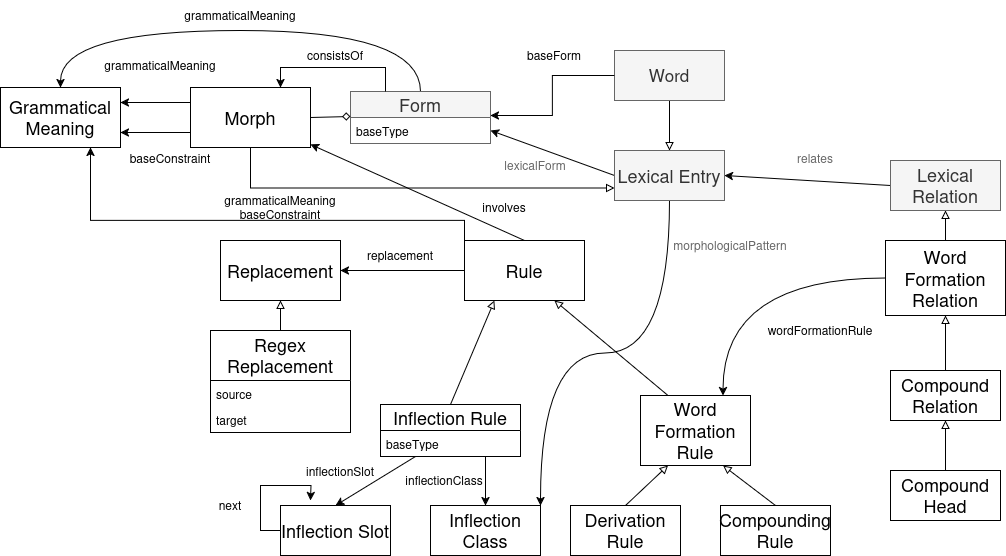

The diagram above was exported from draw.io. Its source (the exported page's mxGraphModel, read from the mxfile embedded in the PNG):
<mxGraphModel dx="2255" dy="827" grid="1" gridSize="10" guides="1" tooltips="1" connect="1" arrows="1" fold="1" page="1" pageScale="1" pageWidth="827" pageHeight="1169" math="0" shadow="0">
  <root>
    <mxCell id="WIyWlLk6GJQsqaUBKTNV-0" />
    <mxCell id="WIyWlLk6GJQsqaUBKTNV-1" parent="WIyWlLk6GJQsqaUBKTNV-0" />
    <mxCell id="NXbQSzumFVv9DS8A4gtQ-8" style="edgeStyle=none;rounded=0;orthogonalLoop=1;jettySize=auto;html=1;exitX=1;exitY=0.75;exitDx=0;exitDy=0;entryX=0;entryY=0.5;entryDx=0;entryDy=0;startArrow=classic;startFill=1;endArrow=none;endFill=0;" parent="WIyWlLk6GJQsqaUBKTNV-1" source="NXbQSzumFVv9DS8A4gtQ-10" target="NXbQSzumFVv9DS8A4gtQ-0" edge="1">
      <mxGeometry relative="1" as="geometry">
        <mxPoint x="359" y="40" as="sourcePoint" />
        <mxPoint x="359" y="80" as="targetPoint" />
      </mxGeometry>
    </mxCell>
    <mxCell id="NXbQSzumFVv9DS8A4gtQ-85" style="edgeStyle=orthogonalEdgeStyle;curved=1;rounded=0;orthogonalLoop=1;jettySize=auto;html=1;exitX=0.5;exitY=1;exitDx=0;exitDy=0;entryX=1;entryY=0;entryDx=0;entryDy=0;" parent="WIyWlLk6GJQsqaUBKTNV-1" source="NXbQSzumFVv9DS8A4gtQ-0" target="NXbQSzumFVv9DS8A4gtQ-40" edge="1">
      <mxGeometry relative="1" as="geometry" />
    </mxCell>
    <mxCell id="NvnKm7b4RxWlWj6x8MuF-0" style="edgeStyle=orthogonalEdgeStyle;rounded=0;orthogonalLoop=1;jettySize=auto;html=1;exitX=0;exitY=0.75;exitDx=0;exitDy=0;entryX=0.5;entryY=1;entryDx=0;entryDy=0;endArrow=none;endFill=0;startArrow=block;startFill=0;" edge="1" parent="WIyWlLk6GJQsqaUBKTNV-1" source="NXbQSzumFVv9DS8A4gtQ-0" target="NXbQSzumFVv9DS8A4gtQ-17">
      <mxGeometry relative="1" as="geometry" />
    </mxCell>
    <mxCell id="NXbQSzumFVv9DS8A4gtQ-0" value="&lt;font size=&quot;1&quot;&gt;&lt;span style=&quot;font-size: 18px;&quot;&gt;Lexical Entry&lt;/span&gt;&lt;/font&gt;" style="html=1;whiteSpace=wrap;fillColor=#f5f5f5;fontColor=#333333;strokeColor=#666666;" parent="WIyWlLk6GJQsqaUBKTNV-1" vertex="1">
      <mxGeometry x="414" y="180" width="110" height="50" as="geometry" />
    </mxCell>
    <mxCell id="NXbQSzumFVv9DS8A4gtQ-7" style="edgeStyle=none;rounded=0;orthogonalLoop=1;jettySize=auto;html=1;exitX=0.5;exitY=1;exitDx=0;exitDy=0;entryX=0.5;entryY=0;entryDx=0;entryDy=0;endArrow=block;endFill=0;" parent="WIyWlLk6GJQsqaUBKTNV-1" source="NXbQSzumFVv9DS8A4gtQ-2" target="NXbQSzumFVv9DS8A4gtQ-0" edge="1">
      <mxGeometry relative="1" as="geometry" />
    </mxCell>
    <mxCell id="NXbQSzumFVv9DS8A4gtQ-2" value="&lt;font size=&quot;1&quot;&gt;&lt;span style=&quot;font-size: 17px;&quot;&gt;Word&lt;/span&gt;&lt;/font&gt;" style="html=1;whiteSpace=wrap;fillColor=#f5f5f5;fontColor=#333333;strokeColor=#666666;" parent="WIyWlLk6GJQsqaUBKTNV-1" vertex="1">
      <mxGeometry x="414" y="80" width="110" height="50" as="geometry" />
    </mxCell>
    <mxCell id="NXbQSzumFVv9DS8A4gtQ-84" style="edgeStyle=orthogonalEdgeStyle;curved=1;rounded=0;orthogonalLoop=1;jettySize=auto;html=1;exitX=0.5;exitY=0;exitDx=0;exitDy=0;entryX=0.5;entryY=0;entryDx=0;entryDy=0;" parent="WIyWlLk6GJQsqaUBKTNV-1" source="NXbQSzumFVv9DS8A4gtQ-10" target="NXbQSzumFVv9DS8A4gtQ-19" edge="1">
      <mxGeometry relative="1" as="geometry">
        <Array as="points">
          <mxPoint x="220" y="60" />
          <mxPoint x="-140" y="60" />
        </Array>
      </mxGeometry>
    </mxCell>
    <mxCell id="NXbQSzumFVv9DS8A4gtQ-10" value="&lt;font style=&quot;font-size: 18px;&quot;&gt;Form&lt;/font&gt;" style="swimlane;fontStyle=0;childLayout=stackLayout;horizontal=1;startSize=26;fillColor=#f5f5f5;horizontalStack=0;resizeParent=1;resizeParentMax=0;resizeLast=0;collapsible=1;marginBottom=0;whiteSpace=wrap;html=1;fontColor=#333333;strokeColor=#666666;" parent="WIyWlLk6GJQsqaUBKTNV-1" vertex="1">
      <mxGeometry x="150" y="121" width="140" height="52" as="geometry" />
    </mxCell>
    <mxCell id="NXbQSzumFVv9DS8A4gtQ-11" value="baseType" style="text;strokeColor=none;fillColor=none;align=left;verticalAlign=top;spacingLeft=4;spacingRight=4;overflow=hidden;rotatable=0;points=[[0,0.5],[1,0.5]];portConstraint=eastwest;whiteSpace=wrap;html=1;" parent="NXbQSzumFVv9DS8A4gtQ-10" vertex="1">
      <mxGeometry y="26" width="140" height="26" as="geometry" />
    </mxCell>
    <mxCell id="NXbQSzumFVv9DS8A4gtQ-14" value="lexicalForm" style="text;html=1;align=center;verticalAlign=middle;whiteSpace=wrap;rounded=0;fontColor=#666666;" parent="WIyWlLk6GJQsqaUBKTNV-1" vertex="1">
      <mxGeometry x="300" y="180" width="70" height="30" as="geometry" />
    </mxCell>
    <mxCell id="NXbQSzumFVv9DS8A4gtQ-15" style="edgeStyle=orthogonalEdgeStyle;rounded=0;orthogonalLoop=1;jettySize=auto;html=1;exitX=0;exitY=0.5;exitDx=0;exitDy=0;entryX=1;entryY=-0.077;entryDx=0;entryDy=0;entryPerimeter=0;" parent="WIyWlLk6GJQsqaUBKTNV-1" source="NXbQSzumFVv9DS8A4gtQ-2" target="NXbQSzumFVv9DS8A4gtQ-11" edge="1">
      <mxGeometry relative="1" as="geometry" />
    </mxCell>
    <mxCell id="NXbQSzumFVv9DS8A4gtQ-16" value="baseForm" style="text;html=1;align=center;verticalAlign=middle;whiteSpace=wrap;rounded=0;" parent="WIyWlLk6GJQsqaUBKTNV-1" vertex="1">
      <mxGeometry x="324" y="70" width="60" height="30" as="geometry" />
    </mxCell>
    <mxCell id="NXbQSzumFVv9DS8A4gtQ-71" style="edgeStyle=orthogonalEdgeStyle;curved=1;rounded=0;orthogonalLoop=1;jettySize=auto;html=1;exitX=0;exitY=0.25;exitDx=0;exitDy=0;entryX=1;entryY=0.25;entryDx=0;entryDy=0;" parent="WIyWlLk6GJQsqaUBKTNV-1" source="NXbQSzumFVv9DS8A4gtQ-17" target="NXbQSzumFVv9DS8A4gtQ-19" edge="1">
      <mxGeometry relative="1" as="geometry" />
    </mxCell>
    <mxCell id="NXbQSzumFVv9DS8A4gtQ-72" style="edgeStyle=orthogonalEdgeStyle;curved=1;rounded=0;orthogonalLoop=1;jettySize=auto;html=1;exitX=0;exitY=0.75;exitDx=0;exitDy=0;entryX=1;entryY=0.75;entryDx=0;entryDy=0;" parent="WIyWlLk6GJQsqaUBKTNV-1" source="NXbQSzumFVv9DS8A4gtQ-17" target="NXbQSzumFVv9DS8A4gtQ-19" edge="1">
      <mxGeometry relative="1" as="geometry" />
    </mxCell>
    <mxCell id="NvnKm7b4RxWlWj6x8MuF-1" style="edgeStyle=orthogonalEdgeStyle;rounded=0;orthogonalLoop=1;jettySize=auto;html=1;exitX=0.75;exitY=0;exitDx=0;exitDy=0;entryX=0.25;entryY=0;entryDx=0;entryDy=0;endArrow=none;startFill=1;startArrow=classic;" edge="1" parent="WIyWlLk6GJQsqaUBKTNV-1" source="NXbQSzumFVv9DS8A4gtQ-17" target="NXbQSzumFVv9DS8A4gtQ-10">
      <mxGeometry relative="1" as="geometry" />
    </mxCell>
    <mxCell id="NXbQSzumFVv9DS8A4gtQ-17" value="&lt;font style=&quot;font-size: 18px;&quot;&gt;Morph&lt;/font&gt;" style="rounded=0;whiteSpace=wrap;html=1;" parent="WIyWlLk6GJQsqaUBKTNV-1" vertex="1">
      <mxGeometry x="-10" y="117" width="120" height="60" as="geometry" />
    </mxCell>
    <mxCell id="NXbQSzumFVv9DS8A4gtQ-59" style="rounded=0;orthogonalLoop=1;jettySize=auto;html=1;exitX=0;exitY=0.5;exitDx=0;exitDy=0;entryX=1;entryY=0.5;entryDx=0;entryDy=0;" parent="WIyWlLk6GJQsqaUBKTNV-1" source="NXbQSzumFVv9DS8A4gtQ-18" target="NXbQSzumFVv9DS8A4gtQ-58" edge="1">
      <mxGeometry relative="1" as="geometry" />
    </mxCell>
    <mxCell id="NXbQSzumFVv9DS8A4gtQ-74" style="edgeStyle=orthogonalEdgeStyle;rounded=0;orthogonalLoop=1;jettySize=auto;html=1;exitX=0;exitY=0.25;exitDx=0;exitDy=0;entryX=0.75;entryY=1;entryDx=0;entryDy=0;" parent="WIyWlLk6GJQsqaUBKTNV-1" source="NXbQSzumFVv9DS8A4gtQ-18" target="NXbQSzumFVv9DS8A4gtQ-19" edge="1">
      <mxGeometry relative="1" as="geometry">
        <Array as="points">
          <mxPoint x="264" y="250" />
          <mxPoint x="-110" y="250" />
        </Array>
      </mxGeometry>
    </mxCell>
    <mxCell id="NvnKm7b4RxWlWj6x8MuF-4" style="edgeStyle=none;rounded=0;orthogonalLoop=1;jettySize=auto;html=1;exitX=0.5;exitY=0;exitDx=0;exitDy=0;" edge="1" parent="WIyWlLk6GJQsqaUBKTNV-1" source="NXbQSzumFVv9DS8A4gtQ-18" target="NXbQSzumFVv9DS8A4gtQ-17">
      <mxGeometry relative="1" as="geometry" />
    </mxCell>
    <mxCell id="NXbQSzumFVv9DS8A4gtQ-18" value="&lt;font style=&quot;font-size: 18px;&quot;&gt;Rule&lt;/font&gt;" style="rounded=0;whiteSpace=wrap;html=1;" parent="WIyWlLk6GJQsqaUBKTNV-1" vertex="1">
      <mxGeometry x="264" y="270" width="120" height="60" as="geometry" />
    </mxCell>
    <mxCell id="NXbQSzumFVv9DS8A4gtQ-19" value="&lt;font style=&quot;font-size: 18px;&quot;&gt;Grammatical Meaning&lt;/font&gt;" style="rounded=0;whiteSpace=wrap;html=1;" parent="WIyWlLk6GJQsqaUBKTNV-1" vertex="1">
      <mxGeometry x="-200" y="117" width="120" height="60" as="geometry" />
    </mxCell>
    <mxCell id="NXbQSzumFVv9DS8A4gtQ-23" value="grammaticalMeaning" style="text;html=1;align=center;verticalAlign=middle;whiteSpace=wrap;rounded=0;" parent="WIyWlLk6GJQsqaUBKTNV-1" vertex="1">
      <mxGeometry x="-70" y="80" width="60" height="30" as="geometry" />
    </mxCell>
    <mxCell id="NXbQSzumFVv9DS8A4gtQ-35" style="edgeStyle=none;rounded=0;orthogonalLoop=1;jettySize=auto;html=1;exitX=0.5;exitY=0;exitDx=0;exitDy=0;entryX=0.25;entryY=1;entryDx=0;entryDy=0;endArrow=block;endFill=0;" parent="WIyWlLk6GJQsqaUBKTNV-1" source="NXbQSzumFVv9DS8A4gtQ-30" target="NXbQSzumFVv9DS8A4gtQ-18" edge="1">
      <mxGeometry relative="1" as="geometry" />
    </mxCell>
    <mxCell id="NXbQSzumFVv9DS8A4gtQ-41" style="rounded=0;orthogonalLoop=1;jettySize=auto;html=1;exitX=0.25;exitY=1;exitDx=0;exitDy=0;entryX=0.5;entryY=0;entryDx=0;entryDy=0;" parent="WIyWlLk6GJQsqaUBKTNV-1" source="NXbQSzumFVv9DS8A4gtQ-30" target="NXbQSzumFVv9DS8A4gtQ-39" edge="1">
      <mxGeometry relative="1" as="geometry" />
    </mxCell>
    <mxCell id="NXbQSzumFVv9DS8A4gtQ-42" style="edgeStyle=none;rounded=0;orthogonalLoop=1;jettySize=auto;html=1;exitX=0.75;exitY=1;exitDx=0;exitDy=0;" parent="WIyWlLk6GJQsqaUBKTNV-1" source="NXbQSzumFVv9DS8A4gtQ-30" target="NXbQSzumFVv9DS8A4gtQ-40" edge="1">
      <mxGeometry relative="1" as="geometry" />
    </mxCell>
    <mxCell id="NXbQSzumFVv9DS8A4gtQ-30" value="&lt;font style=&quot;font-size: 18px;&quot;&gt;Inflection Rule&lt;/font&gt;" style="swimlane;fontStyle=0;childLayout=stackLayout;horizontal=1;startSize=26;fillColor=none;horizontalStack=0;resizeParent=1;resizeParentMax=0;resizeLast=0;collapsible=1;marginBottom=0;whiteSpace=wrap;html=1;" parent="WIyWlLk6GJQsqaUBKTNV-1" vertex="1">
      <mxGeometry x="180" y="434" width="140" height="52" as="geometry" />
    </mxCell>
    <mxCell id="NXbQSzumFVv9DS8A4gtQ-31" value="baseType" style="text;strokeColor=none;fillColor=none;align=left;verticalAlign=top;spacingLeft=4;spacingRight=4;overflow=hidden;rotatable=0;points=[[0,0.5],[1,0.5]];portConstraint=eastwest;whiteSpace=wrap;html=1;" parent="NXbQSzumFVv9DS8A4gtQ-30" vertex="1">
      <mxGeometry y="26" width="140" height="26" as="geometry" />
    </mxCell>
    <mxCell id="NXbQSzumFVv9DS8A4gtQ-37" style="edgeStyle=none;rounded=0;orthogonalLoop=1;jettySize=auto;html=1;exitX=0.25;exitY=0;exitDx=0;exitDy=0;entryX=0.75;entryY=1;entryDx=0;entryDy=0;endArrow=block;endFill=0;" parent="WIyWlLk6GJQsqaUBKTNV-1" source="NXbQSzumFVv9DS8A4gtQ-34" target="NXbQSzumFVv9DS8A4gtQ-18" edge="1">
      <mxGeometry relative="1" as="geometry" />
    </mxCell>
    <mxCell id="NXbQSzumFVv9DS8A4gtQ-34" value="&lt;font style=&quot;font-size: 18px;&quot;&gt;Word Formation Rule&lt;/font&gt;" style="html=1;whiteSpace=wrap;" parent="WIyWlLk6GJQsqaUBKTNV-1" vertex="1">
      <mxGeometry x="440" y="425" width="110" height="70" as="geometry" />
    </mxCell>
    <mxCell id="NXbQSzumFVv9DS8A4gtQ-36" style="edgeStyle=none;rounded=0;orthogonalLoop=1;jettySize=auto;html=1;exitX=1;exitY=0.5;exitDx=0;exitDy=0;entryX=0;entryY=-0.038;entryDx=0;entryDy=0;entryPerimeter=0;endArrow=diamond;endFill=0;" parent="WIyWlLk6GJQsqaUBKTNV-1" source="NXbQSzumFVv9DS8A4gtQ-17" target="NXbQSzumFVv9DS8A4gtQ-11" edge="1">
      <mxGeometry relative="1" as="geometry" />
    </mxCell>
    <mxCell id="NvnKm7b4RxWlWj6x8MuF-8" style="edgeStyle=orthogonalEdgeStyle;rounded=0;orthogonalLoop=1;jettySize=auto;html=1;exitX=0;exitY=0.5;exitDx=0;exitDy=0;" edge="1" parent="WIyWlLk6GJQsqaUBKTNV-1" source="NXbQSzumFVv9DS8A4gtQ-39">
      <mxGeometry relative="1" as="geometry">
        <mxPoint x="110" y="530" as="targetPoint" />
      </mxGeometry>
    </mxCell>
    <mxCell id="NXbQSzumFVv9DS8A4gtQ-39" value="&lt;font style=&quot;font-size: 18px;&quot;&gt;Inflection Slot&lt;/font&gt;" style="html=1;whiteSpace=wrap;" parent="WIyWlLk6GJQsqaUBKTNV-1" vertex="1">
      <mxGeometry x="80" y="535" width="110" height="50" as="geometry" />
    </mxCell>
    <mxCell id="NXbQSzumFVv9DS8A4gtQ-40" value="&lt;font style=&quot;font-size: 18px;&quot;&gt;Inflection Class&lt;/font&gt;" style="html=1;whiteSpace=wrap;" parent="WIyWlLk6GJQsqaUBKTNV-1" vertex="1">
      <mxGeometry x="230" y="535" width="110" height="50" as="geometry" />
    </mxCell>
    <mxCell id="NXbQSzumFVv9DS8A4gtQ-43" value="inflectionSlot" style="text;html=1;align=center;verticalAlign=middle;whiteSpace=wrap;rounded=0;" parent="WIyWlLk6GJQsqaUBKTNV-1" vertex="1">
      <mxGeometry x="110" y="486" width="60" height="30" as="geometry" />
    </mxCell>
    <mxCell id="NXbQSzumFVv9DS8A4gtQ-44" value="inflectionClass" style="text;html=1;align=center;verticalAlign=middle;whiteSpace=wrap;rounded=0;" parent="WIyWlLk6GJQsqaUBKTNV-1" vertex="1">
      <mxGeometry x="214" y="495" width="60" height="30" as="geometry" />
    </mxCell>
    <mxCell id="NXbQSzumFVv9DS8A4gtQ-47" style="edgeStyle=none;rounded=0;orthogonalLoop=1;jettySize=auto;html=1;exitX=0.5;exitY=0;exitDx=0;exitDy=0;entryX=0.25;entryY=1;entryDx=0;entryDy=0;endArrow=block;endFill=0;" parent="WIyWlLk6GJQsqaUBKTNV-1" source="NXbQSzumFVv9DS8A4gtQ-45" target="NXbQSzumFVv9DS8A4gtQ-34" edge="1">
      <mxGeometry relative="1" as="geometry" />
    </mxCell>
    <mxCell id="NXbQSzumFVv9DS8A4gtQ-45" value="&lt;font style=&quot;font-size: 18px;&quot;&gt;Derivation Rule&lt;/font&gt;" style="html=1;whiteSpace=wrap;" parent="WIyWlLk6GJQsqaUBKTNV-1" vertex="1">
      <mxGeometry x="370" y="535" width="110" height="50" as="geometry" />
    </mxCell>
    <mxCell id="NXbQSzumFVv9DS8A4gtQ-48" style="edgeStyle=none;rounded=0;orthogonalLoop=1;jettySize=auto;html=1;exitX=0.5;exitY=0;exitDx=0;exitDy=0;entryX=0.75;entryY=1;entryDx=0;entryDy=0;endArrow=block;endFill=0;" parent="WIyWlLk6GJQsqaUBKTNV-1" source="NXbQSzumFVv9DS8A4gtQ-46" target="NXbQSzumFVv9DS8A4gtQ-34" edge="1">
      <mxGeometry relative="1" as="geometry" />
    </mxCell>
    <mxCell id="NXbQSzumFVv9DS8A4gtQ-46" value="&lt;font style=&quot;font-size: 18px;&quot;&gt;Compounding Rule&lt;/font&gt;" style="html=1;whiteSpace=wrap;" parent="WIyWlLk6GJQsqaUBKTNV-1" vertex="1">
      <mxGeometry x="520" y="535" width="110" height="50" as="geometry" />
    </mxCell>
    <mxCell id="NXbQSzumFVv9DS8A4gtQ-81" style="edgeStyle=none;rounded=0;orthogonalLoop=1;jettySize=auto;html=1;exitX=0;exitY=0.5;exitDx=0;exitDy=0;entryX=1;entryY=0.5;entryDx=0;entryDy=0;" parent="WIyWlLk6GJQsqaUBKTNV-1" source="NXbQSzumFVv9DS8A4gtQ-49" target="NXbQSzumFVv9DS8A4gtQ-0" edge="1">
      <mxGeometry relative="1" as="geometry" />
    </mxCell>
    <mxCell id="NXbQSzumFVv9DS8A4gtQ-49" value="&lt;font style=&quot;font-size: 18px;&quot;&gt;Lexical Relation&lt;/font&gt;" style="html=1;whiteSpace=wrap;fillColor=#f5f5f5;fontColor=#333333;strokeColor=#666666;" parent="WIyWlLk6GJQsqaUBKTNV-1" vertex="1">
      <mxGeometry x="690" y="190" width="110" height="50" as="geometry" />
    </mxCell>
    <mxCell id="NXbQSzumFVv9DS8A4gtQ-51" value="relates" style="text;html=1;align=center;verticalAlign=middle;whiteSpace=wrap;rounded=0;fontColor=#666666;" parent="WIyWlLk6GJQsqaUBKTNV-1" vertex="1">
      <mxGeometry x="580" y="173" width="70" height="30" as="geometry" />
    </mxCell>
    <mxCell id="NXbQSzumFVv9DS8A4gtQ-60" style="edgeStyle=none;rounded=0;orthogonalLoop=1;jettySize=auto;html=1;exitX=0.5;exitY=0;exitDx=0;exitDy=0;entryX=0.5;entryY=1;entryDx=0;entryDy=0;endArrow=block;endFill=0;" parent="WIyWlLk6GJQsqaUBKTNV-1" source="NXbQSzumFVv9DS8A4gtQ-54" target="NXbQSzumFVv9DS8A4gtQ-58" edge="1">
      <mxGeometry relative="1" as="geometry" />
    </mxCell>
    <mxCell id="NXbQSzumFVv9DS8A4gtQ-54" value="&lt;font style=&quot;font-size: 18px;&quot;&gt;Regex Replacement&lt;/font&gt;" style="swimlane;fontStyle=0;childLayout=stackLayout;horizontal=1;startSize=50;fillColor=none;horizontalStack=0;resizeParent=1;resizeParentMax=0;resizeLast=0;collapsible=1;marginBottom=0;whiteSpace=wrap;html=1;" parent="WIyWlLk6GJQsqaUBKTNV-1" vertex="1">
      <mxGeometry x="10" y="360" width="140" height="102" as="geometry" />
    </mxCell>
    <mxCell id="NXbQSzumFVv9DS8A4gtQ-55" value="source" style="text;strokeColor=none;fillColor=none;align=left;verticalAlign=top;spacingLeft=4;spacingRight=4;overflow=hidden;rotatable=0;points=[[0,0.5],[1,0.5]];portConstraint=eastwest;whiteSpace=wrap;html=1;" parent="NXbQSzumFVv9DS8A4gtQ-54" vertex="1">
      <mxGeometry y="50" width="140" height="26" as="geometry" />
    </mxCell>
    <mxCell id="NXbQSzumFVv9DS8A4gtQ-56" value="target" style="text;strokeColor=none;fillColor=none;align=left;verticalAlign=top;spacingLeft=4;spacingRight=4;overflow=hidden;rotatable=0;points=[[0,0.5],[1,0.5]];portConstraint=eastwest;whiteSpace=wrap;html=1;" parent="NXbQSzumFVv9DS8A4gtQ-54" vertex="1">
      <mxGeometry y="76" width="140" height="26" as="geometry" />
    </mxCell>
    <mxCell id="NXbQSzumFVv9DS8A4gtQ-58" value="&lt;font style=&quot;font-size: 18px;&quot;&gt;Replacement&lt;/font&gt;" style="rounded=0;whiteSpace=wrap;html=1;" parent="WIyWlLk6GJQsqaUBKTNV-1" vertex="1">
      <mxGeometry x="20" y="270" width="120" height="60" as="geometry" />
    </mxCell>
    <mxCell id="NXbQSzumFVv9DS8A4gtQ-64" style="edgeStyle=none;rounded=0;orthogonalLoop=1;jettySize=auto;html=1;exitX=0.5;exitY=0;exitDx=0;exitDy=0;entryX=0.5;entryY=1;entryDx=0;entryDy=0;endArrow=block;endFill=0;" parent="WIyWlLk6GJQsqaUBKTNV-1" source="NXbQSzumFVv9DS8A4gtQ-61" target="NXbQSzumFVv9DS8A4gtQ-49" edge="1">
      <mxGeometry relative="1" as="geometry" />
    </mxCell>
    <mxCell id="NXbQSzumFVv9DS8A4gtQ-67" style="edgeStyle=orthogonalEdgeStyle;curved=1;rounded=0;orthogonalLoop=1;jettySize=auto;html=1;exitX=0;exitY=0.5;exitDx=0;exitDy=0;entryX=0.75;entryY=0;entryDx=0;entryDy=0;" parent="WIyWlLk6GJQsqaUBKTNV-1" source="NXbQSzumFVv9DS8A4gtQ-61" target="NXbQSzumFVv9DS8A4gtQ-34" edge="1">
      <mxGeometry relative="1" as="geometry" />
    </mxCell>
    <mxCell id="NXbQSzumFVv9DS8A4gtQ-61" value="&lt;font style=&quot;font-size: 18px;&quot;&gt;Word Formation Relation&lt;/font&gt;" style="html=1;whiteSpace=wrap;" parent="WIyWlLk6GJQsqaUBKTNV-1" vertex="1">
      <mxGeometry x="685" y="270" width="120" height="75" as="geometry" />
    </mxCell>
    <mxCell id="NXbQSzumFVv9DS8A4gtQ-65" style="edgeStyle=none;rounded=0;orthogonalLoop=1;jettySize=auto;html=1;exitX=0.5;exitY=0;exitDx=0;exitDy=0;entryX=0.5;entryY=1;entryDx=0;entryDy=0;endArrow=block;endFill=0;" parent="WIyWlLk6GJQsqaUBKTNV-1" source="NXbQSzumFVv9DS8A4gtQ-62" target="NXbQSzumFVv9DS8A4gtQ-61" edge="1">
      <mxGeometry relative="1" as="geometry" />
    </mxCell>
    <mxCell id="NXbQSzumFVv9DS8A4gtQ-62" value="&lt;font style=&quot;font-size: 18px;&quot;&gt;Compound Relation&lt;/font&gt;" style="html=1;whiteSpace=wrap;" parent="WIyWlLk6GJQsqaUBKTNV-1" vertex="1">
      <mxGeometry x="690" y="400" width="110" height="50" as="geometry" />
    </mxCell>
    <mxCell id="NXbQSzumFVv9DS8A4gtQ-66" style="edgeStyle=none;rounded=0;orthogonalLoop=1;jettySize=auto;html=1;exitX=0.5;exitY=0;exitDx=0;exitDy=0;endArrow=block;endFill=0;" parent="WIyWlLk6GJQsqaUBKTNV-1" source="NXbQSzumFVv9DS8A4gtQ-63" target="NXbQSzumFVv9DS8A4gtQ-62" edge="1">
      <mxGeometry relative="1" as="geometry" />
    </mxCell>
    <mxCell id="NXbQSzumFVv9DS8A4gtQ-63" value="&lt;font style=&quot;font-size: 18px;&quot;&gt;Compound Head&lt;/font&gt;" style="html=1;whiteSpace=wrap;" parent="WIyWlLk6GJQsqaUBKTNV-1" vertex="1">
      <mxGeometry x="690" y="500" width="110" height="50" as="geometry" />
    </mxCell>
    <mxCell id="NXbQSzumFVv9DS8A4gtQ-68" value="replacement" style="text;html=1;align=center;verticalAlign=middle;whiteSpace=wrap;rounded=0;" parent="WIyWlLk6GJQsqaUBKTNV-1" vertex="1">
      <mxGeometry x="170" y="270" width="60" height="30" as="geometry" />
    </mxCell>
    <mxCell id="NXbQSzumFVv9DS8A4gtQ-69" value="wordFormationRule" style="text;html=1;align=center;verticalAlign=middle;whiteSpace=wrap;rounded=0;" parent="WIyWlLk6GJQsqaUBKTNV-1" vertex="1">
      <mxGeometry x="590" y="345" width="60" height="30" as="geometry" />
    </mxCell>
    <mxCell id="NXbQSzumFVv9DS8A4gtQ-75" value="baseConstraint" style="text;html=1;align=center;verticalAlign=middle;whiteSpace=wrap;rounded=0;" parent="WIyWlLk6GJQsqaUBKTNV-1" vertex="1">
      <mxGeometry x="-60" y="173" width="60" height="30" as="geometry" />
    </mxCell>
    <mxCell id="NXbQSzumFVv9DS8A4gtQ-77" value="grammaticalMeaning" style="text;html=1;align=center;verticalAlign=middle;whiteSpace=wrap;rounded=0;" parent="WIyWlLk6GJQsqaUBKTNV-1" vertex="1">
      <mxGeometry x="10" y="30" width="60" height="30" as="geometry" />
    </mxCell>
    <mxCell id="NXbQSzumFVv9DS8A4gtQ-78" value="&lt;div&gt;grammaticalMeaning&lt;/div&gt;&lt;div&gt;baseConstraint&lt;/div&gt;" style="text;html=1;align=center;verticalAlign=middle;whiteSpace=wrap;rounded=0;" parent="WIyWlLk6GJQsqaUBKTNV-1" vertex="1">
      <mxGeometry x="50" y="222" width="60" height="30" as="geometry" />
    </mxCell>
    <mxCell id="NXbQSzumFVv9DS8A4gtQ-86" value="&lt;div&gt;morphologicalPattern&lt;/div&gt;" style="text;html=1;align=center;verticalAlign=middle;whiteSpace=wrap;rounded=0;fontColor=#666666;" parent="WIyWlLk6GJQsqaUBKTNV-1" vertex="1">
      <mxGeometry x="500" y="260" width="60" height="30" as="geometry" />
    </mxCell>
    <mxCell id="NvnKm7b4RxWlWj6x8MuF-2" value="consistsOf" style="text;html=1;align=center;verticalAlign=middle;whiteSpace=wrap;rounded=0;" vertex="1" parent="WIyWlLk6GJQsqaUBKTNV-1">
      <mxGeometry x="105" y="70" width="60" height="30" as="geometry" />
    </mxCell>
    <mxCell id="NvnKm7b4RxWlWj6x8MuF-5" value="involves" style="text;html=1;align=center;verticalAlign=middle;whiteSpace=wrap;rounded=0;" vertex="1" parent="WIyWlLk6GJQsqaUBKTNV-1">
      <mxGeometry x="274" y="222" width="60" height="30" as="geometry" />
    </mxCell>
    <mxCell id="NvnKm7b4RxWlWj6x8MuF-9" value="next" style="text;html=1;align=center;verticalAlign=middle;whiteSpace=wrap;rounded=0;" vertex="1" parent="WIyWlLk6GJQsqaUBKTNV-1">
      <mxGeometry y="520" width="60" height="30" as="geometry" />
    </mxCell>
  </root>
</mxGraphModel>